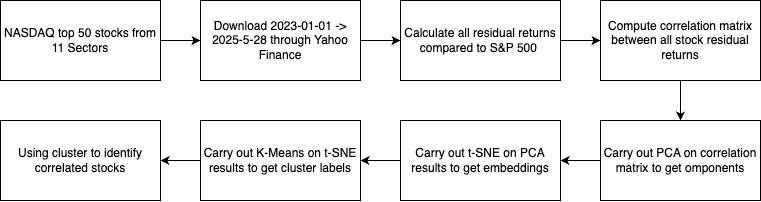

The diagram above was exported from draw.io. Its source (the exported page's mxGraphModel, read from the mxfile embedded in the PNG):
<mxGraphModel dx="1130" dy="817" grid="1" gridSize="10" guides="1" tooltips="1" connect="1" arrows="1" fold="1" page="1" pageScale="1" pageWidth="850" pageHeight="1100" math="0" shadow="0">
  <root>
    <mxCell id="0" />
    <mxCell id="1" parent="0" />
    <mxCell id="RcsWHTMvzNLQxLu5Stsf-15" style="edgeStyle=orthogonalEdgeStyle;rounded=0;orthogonalLoop=1;jettySize=auto;html=1;" edge="1" parent="1" source="RcsWHTMvzNLQxLu5Stsf-1" target="RcsWHTMvzNLQxLu5Stsf-4">
      <mxGeometry relative="1" as="geometry" />
    </mxCell>
    <mxCell id="RcsWHTMvzNLQxLu5Stsf-1" value="NASDAQ top 50 stocks from 11 Sectors" style="rounded=0;whiteSpace=wrap;html=1;" vertex="1" parent="1">
      <mxGeometry x="40" y="40" width="160" height="80" as="geometry" />
    </mxCell>
    <mxCell id="RcsWHTMvzNLQxLu5Stsf-16" style="edgeStyle=orthogonalEdgeStyle;rounded=0;orthogonalLoop=1;jettySize=auto;html=1;entryX=0;entryY=0.5;entryDx=0;entryDy=0;" edge="1" parent="1" source="RcsWHTMvzNLQxLu5Stsf-4" target="RcsWHTMvzNLQxLu5Stsf-6">
      <mxGeometry relative="1" as="geometry" />
    </mxCell>
    <mxCell id="RcsWHTMvzNLQxLu5Stsf-4" value="Download 2023-01-01 -&amp;gt; 2025-5-28 through Yahoo Finance" style="rounded=0;whiteSpace=wrap;html=1;" vertex="1" parent="1">
      <mxGeometry x="240" y="40" width="160" height="80" as="geometry" />
    </mxCell>
    <mxCell id="RcsWHTMvzNLQxLu5Stsf-17" style="edgeStyle=orthogonalEdgeStyle;rounded=0;orthogonalLoop=1;jettySize=auto;html=1;entryX=0;entryY=0.5;entryDx=0;entryDy=0;" edge="1" parent="1" source="RcsWHTMvzNLQxLu5Stsf-6" target="RcsWHTMvzNLQxLu5Stsf-8">
      <mxGeometry relative="1" as="geometry" />
    </mxCell>
    <mxCell id="RcsWHTMvzNLQxLu5Stsf-6" value="Calculate all residual returns compared to S&amp;amp;P 500&amp;nbsp;" style="rounded=0;whiteSpace=wrap;html=1;" vertex="1" parent="1">
      <mxGeometry x="440" y="40" width="160" height="80" as="geometry" />
    </mxCell>
    <mxCell id="RcsWHTMvzNLQxLu5Stsf-18" style="edgeStyle=orthogonalEdgeStyle;rounded=0;orthogonalLoop=1;jettySize=auto;html=1;entryX=0.5;entryY=0;entryDx=0;entryDy=0;" edge="1" parent="1" source="RcsWHTMvzNLQxLu5Stsf-8" target="RcsWHTMvzNLQxLu5Stsf-11">
      <mxGeometry relative="1" as="geometry" />
    </mxCell>
    <mxCell id="RcsWHTMvzNLQxLu5Stsf-8" value="Compute correlation matrix between all stock residual returns" style="rounded=0;whiteSpace=wrap;html=1;" vertex="1" parent="1">
      <mxGeometry x="640" y="40" width="160" height="80" as="geometry" />
    </mxCell>
    <mxCell id="RcsWHTMvzNLQxLu5Stsf-19" style="edgeStyle=orthogonalEdgeStyle;rounded=0;orthogonalLoop=1;jettySize=auto;html=1;" edge="1" parent="1" source="RcsWHTMvzNLQxLu5Stsf-11" target="RcsWHTMvzNLQxLu5Stsf-12">
      <mxGeometry relative="1" as="geometry" />
    </mxCell>
    <mxCell id="RcsWHTMvzNLQxLu5Stsf-11" value="Carry out PCA on correlation matrix to get omponents" style="rounded=0;whiteSpace=wrap;html=1;" vertex="1" parent="1">
      <mxGeometry x="640" y="160" width="160" height="80" as="geometry" />
    </mxCell>
    <mxCell id="RcsWHTMvzNLQxLu5Stsf-20" style="edgeStyle=orthogonalEdgeStyle;rounded=0;orthogonalLoop=1;jettySize=auto;html=1;" edge="1" parent="1" source="RcsWHTMvzNLQxLu5Stsf-12" target="RcsWHTMvzNLQxLu5Stsf-13">
      <mxGeometry relative="1" as="geometry" />
    </mxCell>
    <mxCell id="RcsWHTMvzNLQxLu5Stsf-12" value="Carry out t-SNE on PCA results to get embeddings" style="rounded=0;whiteSpace=wrap;html=1;" vertex="1" parent="1">
      <mxGeometry x="440" y="160" width="160" height="80" as="geometry" />
    </mxCell>
    <mxCell id="RcsWHTMvzNLQxLu5Stsf-21" style="edgeStyle=orthogonalEdgeStyle;rounded=0;orthogonalLoop=1;jettySize=auto;html=1;" edge="1" parent="1" source="RcsWHTMvzNLQxLu5Stsf-13" target="RcsWHTMvzNLQxLu5Stsf-14">
      <mxGeometry relative="1" as="geometry" />
    </mxCell>
    <mxCell id="RcsWHTMvzNLQxLu5Stsf-13" value="Carry out K-Means on t-SNE results to get cluster labels" style="rounded=0;whiteSpace=wrap;html=1;" vertex="1" parent="1">
      <mxGeometry x="240" y="160" width="160" height="80" as="geometry" />
    </mxCell>
    <mxCell id="RcsWHTMvzNLQxLu5Stsf-14" value="Using cluster to identify correlated stocks" style="rounded=0;whiteSpace=wrap;html=1;" vertex="1" parent="1">
      <mxGeometry x="40" y="160" width="160" height="80" as="geometry" />
    </mxCell>
  </root>
</mxGraphModel>